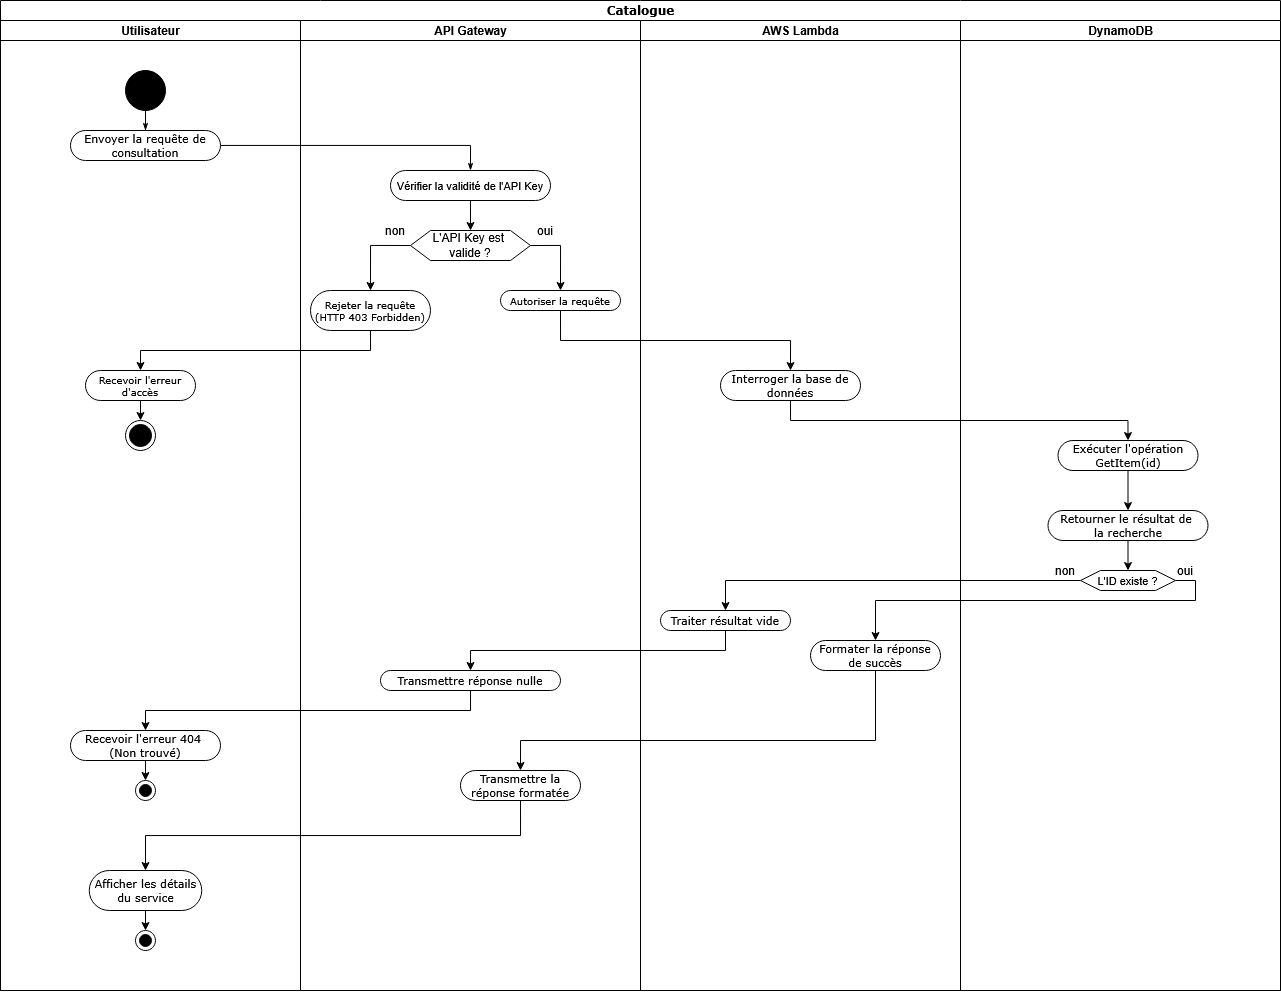

The diagram above was exported from draw.io. Its source (the exported page's mxGraphModel, read from the mxfile embedded in the PNG):
<mxGraphModel dx="953" dy="612" grid="1" gridSize="10" guides="1" tooltips="1" connect="1" arrows="1" fold="1" page="1" pageScale="1" pageWidth="850" pageHeight="1100" background="none" math="0" shadow="0">
  <root>
    <mxCell id="0" />
    <mxCell id="1" parent="0" />
    <mxCell id="1c1d494c118603dd-1" parent="1" style="swimlane;html=1;childLayout=stackLayout;startSize=20;rounded=0;shadow=0;comic=0;labelBackgroundColor=none;strokeWidth=1;fontFamily=Verdana;fontSize=12;align=center;" value="Catalogue" vertex="1">
      <mxGeometry height="990" width="1280" x="40" y="20" as="geometry" />
    </mxCell>
    <mxCell id="1c1d494c118603dd-2" parent="1c1d494c118603dd-1" style="swimlane;html=1;startSize=20;" value="Utilisateur" vertex="1">
      <mxGeometry height="970" width="300" y="20" as="geometry" />
    </mxCell>
    <mxCell id="60571a20871a0731-4" parent="1c1d494c118603dd-2" style="ellipse;whiteSpace=wrap;html=1;rounded=0;shadow=0;comic=0;labelBackgroundColor=none;strokeWidth=1;fillColor=#000000;fontFamily=Verdana;fontSize=12;align=center;" value="" vertex="1">
      <mxGeometry height="40" width="40" x="125" y="50" as="geometry" />
    </mxCell>
    <mxCell id="60571a20871a0731-8" parent="1c1d494c118603dd-2" style="rounded=1;whiteSpace=wrap;html=1;shadow=0;comic=0;labelBackgroundColor=none;strokeWidth=1;fontFamily=Verdana;fontSize=11;align=center;arcSize=50;" value="&lt;span data-path-to-node=&quot;2,0,0&quot; data-index-in-node=&quot;31&quot;&gt;Envoyer la requête de consultation&lt;/span&gt;" vertex="1">
      <mxGeometry height="30" width="150" x="70" y="110" as="geometry" />
    </mxCell>
    <mxCell id="1c1d494c118603dd-27" edge="1" parent="1c1d494c118603dd-2" source="60571a20871a0731-4" style="edgeStyle=orthogonalEdgeStyle;rounded=0;html=1;labelBackgroundColor=none;startArrow=none;startFill=0;startSize=5;endArrow=classicThin;endFill=1;endSize=5;jettySize=auto;orthogonalLoop=1;strokeWidth=1;fontFamily=Verdana;fontSize=12" target="60571a20871a0731-8">
      <mxGeometry relative="1" as="geometry" />
    </mxCell>
    <mxCell id="Z0JzLUk2meNEbLvj0LFx-81" edge="1" parent="1c1d494c118603dd-2" source="Z0JzLUk2meNEbLvj0LFx-78" style="edgeStyle=orthogonalEdgeStyle;rounded=0;orthogonalLoop=1;jettySize=auto;html=1;exitX=0.5;exitY=1;exitDx=0;exitDy=0;entryX=0.5;entryY=0;entryDx=0;entryDy=0;" target="Z0JzLUk2meNEbLvj0LFx-80">
      <mxGeometry relative="1" as="geometry" />
    </mxCell>
    <mxCell id="Z0JzLUk2meNEbLvj0LFx-78" parent="1c1d494c118603dd-2" style="rounded=1;whiteSpace=wrap;html=1;shadow=0;comic=0;labelBackgroundColor=none;strokeWidth=1;fontFamily=Verdana;fontSize=10;align=center;arcSize=50;" value="&lt;span data-path-to-node=&quot;2,1,0&quot; data-index-in-node=&quot;29&quot;&gt;Recevoir l'erreur d'accès&lt;/span&gt;" vertex="1">
      <mxGeometry height="30" width="110" x="85" y="350" as="geometry" />
    </mxCell>
    <mxCell id="Z0JzLUk2meNEbLvj0LFx-80" parent="1c1d494c118603dd-2" style="ellipse;html=1;shape=endState;fillColor=#000000;strokeColor=#000000;" value="" vertex="1">
      <mxGeometry height="30" width="30" x="125" y="400" as="geometry" />
    </mxCell>
    <mxCell id="Z0JzLUk2meNEbLvj0LFx-109" edge="1" parent="1c1d494c118603dd-2" source="Z0JzLUk2meNEbLvj0LFx-99" style="edgeStyle=orthogonalEdgeStyle;rounded=0;orthogonalLoop=1;jettySize=auto;html=1;exitX=0.5;exitY=1;exitDx=0;exitDy=0;entryX=0.5;entryY=0;entryDx=0;entryDy=0;" target="Z0JzLUk2meNEbLvj0LFx-108">
      <mxGeometry relative="1" as="geometry" />
    </mxCell>
    <mxCell id="Z0JzLUk2meNEbLvj0LFx-99" parent="1c1d494c118603dd-2" style="rounded=1;whiteSpace=wrap;html=1;shadow=0;comic=0;labelBackgroundColor=none;strokeWidth=1;fontFamily=Verdana;fontSize=11;align=center;arcSize=50;" value="&lt;div&gt;Recevoir l'erreur 404&amp;nbsp;&lt;/div&gt;&lt;div&gt;(Non trouvé)&lt;/div&gt;" vertex="1">
      <mxGeometry height="30" width="150" x="70" y="710" as="geometry" />
    </mxCell>
    <mxCell id="Z0JzLUk2meNEbLvj0LFx-111" edge="1" parent="1c1d494c118603dd-2" source="Z0JzLUk2meNEbLvj0LFx-106" style="edgeStyle=orthogonalEdgeStyle;rounded=0;orthogonalLoop=1;jettySize=auto;html=1;exitX=0.5;exitY=1;exitDx=0;exitDy=0;entryX=0.5;entryY=0;entryDx=0;entryDy=0;" target="Z0JzLUk2meNEbLvj0LFx-110">
      <mxGeometry relative="1" as="geometry" />
    </mxCell>
    <mxCell id="Z0JzLUk2meNEbLvj0LFx-106" parent="1c1d494c118603dd-2" style="rounded=1;whiteSpace=wrap;html=1;shadow=0;comic=0;labelBackgroundColor=none;strokeWidth=1;fontFamily=Verdana;fontSize=11;align=center;arcSize=50;" value="Afficher les détails du service" vertex="1">
      <mxGeometry height="40" width="112.5" x="88.75" y="850" as="geometry" />
    </mxCell>
    <mxCell id="Z0JzLUk2meNEbLvj0LFx-108" parent="1c1d494c118603dd-2" style="ellipse;html=1;shape=endState;fillColor=#000000;strokeColor=#000000;" value="" vertex="1">
      <mxGeometry height="20" width="20" x="135" y="760" as="geometry" />
    </mxCell>
    <mxCell id="Z0JzLUk2meNEbLvj0LFx-110" parent="1c1d494c118603dd-2" style="ellipse;html=1;shape=endState;fillColor=#000000;strokeColor=#000000;" value="" vertex="1">
      <mxGeometry height="20" width="20" x="135" y="910" as="geometry" />
    </mxCell>
    <mxCell id="1c1d494c118603dd-3" parent="1c1d494c118603dd-1" style="swimlane;html=1;startSize=20;" value="API Gateway" vertex="1">
      <mxGeometry height="970" width="340" x="300" y="20" as="geometry" />
    </mxCell>
    <mxCell id="Z0JzLUk2meNEbLvj0LFx-67" edge="1" parent="1c1d494c118603dd-3" source="Z0JzLUk2meNEbLvj0LFx-62" style="edgeStyle=orthogonalEdgeStyle;rounded=0;orthogonalLoop=1;jettySize=auto;html=1;exitX=0.5;exitY=1;exitDx=0;exitDy=0;entryX=0.5;entryY=0;entryDx=0;entryDy=0;" target="Z0JzLUk2meNEbLvj0LFx-64">
      <mxGeometry relative="1" as="geometry" />
    </mxCell>
    <mxCell id="Z0JzLUk2meNEbLvj0LFx-62" parent="1c1d494c118603dd-3" style="rounded=1;whiteSpace=wrap;html=1;shadow=0;comic=0;labelBackgroundColor=none;strokeWidth=1;fontFamily=Verdana;fontSize=11;align=center;arcSize=50;" value="&lt;span data-path-to-node=&quot;4,0,0&quot; data-index-in-node=&quot;30&quot; style=&quot;font-family: Google Sans Text, sans-serif !important; line-height: 1.15 !important; margin-top: 0px !important;&quot;&gt;Vérifier la validité de l'API Key&lt;/span&gt;" vertex="1">
      <mxGeometry height="30" width="160" x="90" y="150" as="geometry" />
    </mxCell>
    <mxCell id="Z0JzLUk2meNEbLvj0LFx-73" edge="1" parent="1c1d494c118603dd-3" source="Z0JzLUk2meNEbLvj0LFx-64" style="edgeStyle=orthogonalEdgeStyle;rounded=0;orthogonalLoop=1;jettySize=auto;html=1;exitX=0;exitY=0.5;exitDx=0;exitDy=0;entryX=0.5;entryY=0;entryDx=0;entryDy=0;" target="Z0JzLUk2meNEbLvj0LFx-72">
      <mxGeometry relative="1" as="geometry">
        <Array as="points">
          <mxPoint x="70" y="225" />
        </Array>
      </mxGeometry>
    </mxCell>
    <mxCell id="Z0JzLUk2meNEbLvj0LFx-83" edge="1" parent="1c1d494c118603dd-3" source="Z0JzLUk2meNEbLvj0LFx-64" style="edgeStyle=orthogonalEdgeStyle;rounded=0;orthogonalLoop=1;jettySize=auto;html=1;exitX=1;exitY=0.5;exitDx=0;exitDy=0;entryX=0.5;entryY=0;entryDx=0;entryDy=0;" target="Z0JzLUk2meNEbLvj0LFx-82">
      <mxGeometry relative="1" as="geometry" />
    </mxCell>
    <mxCell id="Z0JzLUk2meNEbLvj0LFx-64" parent="1c1d494c118603dd-3" style="shape=hexagon;perimeter=hexagonPerimeter2;whiteSpace=wrap;html=1;fixedSize=1;" value="&lt;div&gt;L'API Key est&amp;nbsp;&lt;/div&gt;&lt;div&gt;valide ?&lt;/div&gt;" vertex="1">
      <mxGeometry height="30" width="120" x="110" y="210" as="geometry" />
    </mxCell>
    <mxCell id="Z0JzLUk2meNEbLvj0LFx-70" parent="1c1d494c118603dd-3" style="text;html=1;whiteSpace=wrap;strokeColor=none;fillColor=none;align=center;verticalAlign=middle;rounded=0;" value="non" vertex="1">
      <mxGeometry height="20" width="30" x="80" y="200" as="geometry" />
    </mxCell>
    <mxCell id="Z0JzLUk2meNEbLvj0LFx-71" parent="1c1d494c118603dd-3" style="text;html=1;whiteSpace=wrap;strokeColor=none;fillColor=none;align=center;verticalAlign=middle;rounded=0;" value="oui" vertex="1">
      <mxGeometry height="20" width="30" x="230" y="200" as="geometry" />
    </mxCell>
    <mxCell id="Z0JzLUk2meNEbLvj0LFx-72" parent="1c1d494c118603dd-3" style="rounded=1;whiteSpace=wrap;html=1;shadow=0;comic=0;labelBackgroundColor=none;strokeWidth=1;fontFamily=Verdana;fontSize=10;align=center;arcSize=50;" value="Rejeter la requête (HTTP 403 Forbidden)" vertex="1">
      <mxGeometry height="40" width="120" x="10" y="270" as="geometry" />
    </mxCell>
    <mxCell id="Z0JzLUk2meNEbLvj0LFx-82" parent="1c1d494c118603dd-3" style="rounded=1;whiteSpace=wrap;html=1;shadow=0;comic=0;labelBackgroundColor=none;strokeWidth=1;fontFamily=Verdana;fontSize=10;align=center;arcSize=50;" value="Autoriser la requête" vertex="1">
      <mxGeometry height="20" width="120" x="200" y="270" as="geometry" />
    </mxCell>
    <mxCell id="Z0JzLUk2meNEbLvj0LFx-97" parent="1c1d494c118603dd-3" style="rounded=1;whiteSpace=wrap;html=1;shadow=0;comic=0;labelBackgroundColor=none;strokeWidth=1;fontFamily=Verdana;fontSize=11;align=center;arcSize=50;" value="Transmettre réponse nulle" vertex="1">
      <mxGeometry height="20" width="180" x="80" y="650" as="geometry" />
    </mxCell>
    <mxCell id="Z0JzLUk2meNEbLvj0LFx-104" parent="1c1d494c118603dd-3" style="rounded=1;whiteSpace=wrap;html=1;shadow=0;comic=0;labelBackgroundColor=none;strokeWidth=1;fontFamily=Verdana;fontSize=11;align=center;arcSize=50;" value="&lt;span data-path-to-node=&quot;1,0,0&quot; data-index-in-node=&quot;0&quot;&gt;Transmettre&lt;/span&gt; la réponse formatée " vertex="1">
      <mxGeometry height="30" width="120" x="160" y="750" as="geometry" />
    </mxCell>
    <mxCell id="1c1d494c118603dd-28" edge="1" parent="1c1d494c118603dd-1" source="60571a20871a0731-8" style="edgeStyle=orthogonalEdgeStyle;rounded=0;html=1;labelBackgroundColor=none;startArrow=none;startFill=0;startSize=5;endArrow=classicThin;endFill=1;endSize=5;jettySize=auto;orthogonalLoop=1;strokeWidth=1;fontFamily=Verdana;fontSize=12;entryX=0.5;entryY=0;entryDx=0;entryDy=0;" target="Z0JzLUk2meNEbLvj0LFx-62">
      <mxGeometry relative="1" as="geometry">
        <Array as="points">
          <mxPoint x="470" y="145" />
        </Array>
        <mxPoint x="353" y="170" as="targetPoint" />
      </mxGeometry>
    </mxCell>
    <mxCell id="1c1d494c118603dd-4" parent="1c1d494c118603dd-1" style="swimlane;html=1;startSize=20;" value="AWS Lambda" vertex="1">
      <mxGeometry height="970" width="320" x="640" y="20" as="geometry" />
    </mxCell>
    <mxCell id="Z0JzLUk2meNEbLvj0LFx-84" parent="1c1d494c118603dd-4" style="rounded=1;whiteSpace=wrap;html=1;shadow=0;comic=0;labelBackgroundColor=none;strokeWidth=1;fontFamily=Verdana;fontSize=11;align=center;arcSize=50;" value="&lt;span data-path-to-node=&quot;6,0,0&quot; data-index-in-node=&quot;31&quot;&gt;Interroger la base de données&lt;/span&gt;" vertex="1">
      <mxGeometry height="30" width="140" x="80" y="350" as="geometry" />
    </mxCell>
    <mxCell id="Z0JzLUk2meNEbLvj0LFx-95" parent="1c1d494c118603dd-4" style="rounded=1;whiteSpace=wrap;html=1;shadow=0;comic=0;labelBackgroundColor=none;strokeWidth=1;fontFamily=Verdana;fontSize=11;align=center;arcSize=50;" value="Traiter résultat vide" vertex="1">
      <mxGeometry height="20" width="130" x="20" y="590" as="geometry" />
    </mxCell>
    <mxCell id="Z0JzLUk2meNEbLvj0LFx-102" parent="1c1d494c118603dd-4" style="rounded=1;whiteSpace=wrap;html=1;shadow=0;comic=0;labelBackgroundColor=none;strokeWidth=1;fontFamily=Verdana;fontSize=11;align=center;arcSize=50;" value=" &lt;span data-path-to-node=&quot;6,2,0&quot; data-index-in-node=&quot;22&quot;&gt;Formater la réponse de succès&lt;/span&gt;" vertex="1">
      <mxGeometry height="30" width="130" x="170" y="620" as="geometry" />
    </mxCell>
    <mxCell id="Z0JzLUk2meNEbLvj0LFx-77" parent="1c1d494c118603dd-1" style="swimlane;html=1;startSize=20;" value="DynamoDB" vertex="1">
      <mxGeometry height="970" width="320" x="960" y="20" as="geometry" />
    </mxCell>
    <mxCell id="Z0JzLUk2meNEbLvj0LFx-89" edge="1" parent="Z0JzLUk2meNEbLvj0LFx-77" source="Z0JzLUk2meNEbLvj0LFx-86" style="edgeStyle=orthogonalEdgeStyle;rounded=0;orthogonalLoop=1;jettySize=auto;html=1;exitX=0.5;exitY=1;exitDx=0;exitDy=0;entryX=0.5;entryY=0;entryDx=0;entryDy=0;" target="Z0JzLUk2meNEbLvj0LFx-88">
      <mxGeometry relative="1" as="geometry" />
    </mxCell>
    <mxCell id="Z0JzLUk2meNEbLvj0LFx-86" parent="Z0JzLUk2meNEbLvj0LFx-77" style="rounded=1;whiteSpace=wrap;html=1;shadow=0;comic=0;labelBackgroundColor=none;strokeWidth=1;fontFamily=Verdana;fontSize=11;align=center;arcSize=50;" value="&lt;span data-path-to-node=&quot;8,0,0&quot; data-index-in-node=&quot;24&quot;&gt;Exécuter l'opération GetItem(id)&lt;/span&gt;" vertex="1">
      <mxGeometry height="30" width="140" x="97.5" y="420" as="geometry" />
    </mxCell>
    <mxCell id="Z0JzLUk2meNEbLvj0LFx-92" edge="1" parent="Z0JzLUk2meNEbLvj0LFx-77" source="Z0JzLUk2meNEbLvj0LFx-88" style="edgeStyle=orthogonalEdgeStyle;rounded=0;orthogonalLoop=1;jettySize=auto;html=1;exitX=0.5;exitY=1;exitDx=0;exitDy=0;entryX=0.5;entryY=0;entryDx=0;entryDy=0;" target="Z0JzLUk2meNEbLvj0LFx-90">
      <mxGeometry relative="1" as="geometry" />
    </mxCell>
    <mxCell id="Z0JzLUk2meNEbLvj0LFx-88" parent="Z0JzLUk2meNEbLvj0LFx-77" style="rounded=1;whiteSpace=wrap;html=1;shadow=0;comic=0;labelBackgroundColor=none;strokeWidth=1;fontFamily=Verdana;fontSize=11;align=center;arcSize=50;" value=" &lt;div&gt;&lt;span data-path-to-node=&quot;8,1,0&quot; data-index-in-node=&quot;30&quot;&gt;Retourner le résultat de&amp;nbsp;&lt;/span&gt;&lt;/div&gt;&lt;div&gt;&lt;span data-path-to-node=&quot;8,1,0&quot; data-index-in-node=&quot;30&quot;&gt;la recherche&lt;/span&gt;&lt;/div&gt;" vertex="1">
      <mxGeometry height="30" width="160" x="87.5" y="490" as="geometry" />
    </mxCell>
    <mxCell id="Z0JzLUk2meNEbLvj0LFx-90" parent="Z0JzLUk2meNEbLvj0LFx-77" style="shape=hexagon;perimeter=hexagonPerimeter2;whiteSpace=wrap;html=1;fixedSize=1;fontSize=11;" value="L'ID existe ?" vertex="1">
      <mxGeometry height="20" width="95" x="120" y="550" as="geometry" />
    </mxCell>
    <mxCell id="Z0JzLUk2meNEbLvj0LFx-93" parent="Z0JzLUk2meNEbLvj0LFx-77" style="text;html=1;whiteSpace=wrap;strokeColor=none;fillColor=none;align=center;verticalAlign=middle;rounded=0;" value="non" vertex="1">
      <mxGeometry height="20" width="30" x="90" y="540" as="geometry" />
    </mxCell>
    <mxCell id="Z0JzLUk2meNEbLvj0LFx-94" parent="Z0JzLUk2meNEbLvj0LFx-77" style="text;html=1;whiteSpace=wrap;strokeColor=none;fillColor=none;align=center;verticalAlign=middle;rounded=0;" value="oui" vertex="1">
      <mxGeometry height="20" width="30" x="210" y="540" as="geometry" />
    </mxCell>
    <mxCell id="Z0JzLUk2meNEbLvj0LFx-79" edge="1" parent="1c1d494c118603dd-1" source="Z0JzLUk2meNEbLvj0LFx-72" style="edgeStyle=orthogonalEdgeStyle;rounded=0;orthogonalLoop=1;jettySize=auto;html=1;exitX=0.5;exitY=1;exitDx=0;exitDy=0;entryX=0.5;entryY=0;entryDx=0;entryDy=0;" target="Z0JzLUk2meNEbLvj0LFx-78">
      <mxGeometry relative="1" as="geometry" />
    </mxCell>
    <mxCell id="Z0JzLUk2meNEbLvj0LFx-85" edge="1" parent="1c1d494c118603dd-1" source="Z0JzLUk2meNEbLvj0LFx-82" style="edgeStyle=orthogonalEdgeStyle;rounded=0;orthogonalLoop=1;jettySize=auto;html=1;exitX=0.5;exitY=1;exitDx=0;exitDy=0;entryX=0.5;entryY=0;entryDx=0;entryDy=0;" target="Z0JzLUk2meNEbLvj0LFx-84">
      <mxGeometry relative="1" as="geometry" />
    </mxCell>
    <mxCell id="Z0JzLUk2meNEbLvj0LFx-87" edge="1" parent="1c1d494c118603dd-1" source="Z0JzLUk2meNEbLvj0LFx-84" style="edgeStyle=orthogonalEdgeStyle;rounded=0;orthogonalLoop=1;jettySize=auto;html=1;exitX=0.5;exitY=1;exitDx=0;exitDy=0;entryX=0.5;entryY=0;entryDx=0;entryDy=0;" target="Z0JzLUk2meNEbLvj0LFx-86">
      <mxGeometry relative="1" as="geometry" />
    </mxCell>
    <mxCell id="Z0JzLUk2meNEbLvj0LFx-96" edge="1" parent="1c1d494c118603dd-1" source="Z0JzLUk2meNEbLvj0LFx-90" style="edgeStyle=orthogonalEdgeStyle;rounded=0;orthogonalLoop=1;jettySize=auto;html=1;exitX=0;exitY=0.5;exitDx=0;exitDy=0;entryX=0.5;entryY=0;entryDx=0;entryDy=0;" target="Z0JzLUk2meNEbLvj0LFx-95">
      <mxGeometry relative="1" as="geometry" />
    </mxCell>
    <mxCell id="Z0JzLUk2meNEbLvj0LFx-98" edge="1" parent="1c1d494c118603dd-1" source="Z0JzLUk2meNEbLvj0LFx-95" style="edgeStyle=orthogonalEdgeStyle;rounded=0;orthogonalLoop=1;jettySize=auto;html=1;exitX=0.5;exitY=1;exitDx=0;exitDy=0;entryX=0.5;entryY=0;entryDx=0;entryDy=0;" target="Z0JzLUk2meNEbLvj0LFx-97">
      <mxGeometry relative="1" as="geometry" />
    </mxCell>
    <mxCell id="Z0JzLUk2meNEbLvj0LFx-101" edge="1" parent="1c1d494c118603dd-1" source="Z0JzLUk2meNEbLvj0LFx-97" style="edgeStyle=orthogonalEdgeStyle;rounded=0;orthogonalLoop=1;jettySize=auto;html=1;exitX=0.5;exitY=1;exitDx=0;exitDy=0;entryX=0.5;entryY=0;entryDx=0;entryDy=0;" target="Z0JzLUk2meNEbLvj0LFx-99">
      <mxGeometry relative="1" as="geometry" />
    </mxCell>
    <mxCell id="Z0JzLUk2meNEbLvj0LFx-103" edge="1" parent="1c1d494c118603dd-1" source="Z0JzLUk2meNEbLvj0LFx-90" style="edgeStyle=orthogonalEdgeStyle;rounded=0;orthogonalLoop=1;jettySize=auto;html=1;exitX=1;exitY=0.5;exitDx=0;exitDy=0;entryX=0.5;entryY=0;entryDx=0;entryDy=0;" target="Z0JzLUk2meNEbLvj0LFx-102">
      <mxGeometry relative="1" as="geometry">
        <Array as="points">
          <mxPoint x="1195" y="580" />
          <mxPoint x="1195" y="600" />
          <mxPoint x="875" y="600" />
        </Array>
      </mxGeometry>
    </mxCell>
    <mxCell id="Z0JzLUk2meNEbLvj0LFx-105" edge="1" parent="1c1d494c118603dd-1" source="Z0JzLUk2meNEbLvj0LFx-102" style="edgeStyle=orthogonalEdgeStyle;rounded=0;orthogonalLoop=1;jettySize=auto;html=1;exitX=0.5;exitY=1;exitDx=0;exitDy=0;entryX=0.5;entryY=0;entryDx=0;entryDy=0;" target="Z0JzLUk2meNEbLvj0LFx-104">
      <mxGeometry relative="1" as="geometry">
        <Array as="points">
          <mxPoint x="875" y="740" />
          <mxPoint x="520" y="740" />
        </Array>
      </mxGeometry>
    </mxCell>
    <mxCell id="Z0JzLUk2meNEbLvj0LFx-107" edge="1" parent="1c1d494c118603dd-1" source="Z0JzLUk2meNEbLvj0LFx-104" style="edgeStyle=orthogonalEdgeStyle;rounded=0;orthogonalLoop=1;jettySize=auto;html=1;exitX=0.5;exitY=1;exitDx=0;exitDy=0;entryX=0.5;entryY=0;entryDx=0;entryDy=0;" target="Z0JzLUk2meNEbLvj0LFx-106">
      <mxGeometry relative="1" as="geometry" />
    </mxCell>
  </root>
</mxGraphModel>